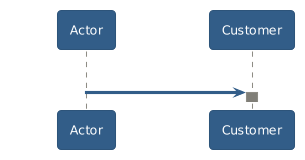

The diagram above was rendered by PlantUML. Its source (embedded in the PNG):
@startuml
!theme sandstone
Actor -> Customer: 1.setKeyList
activate Customer
@enduml